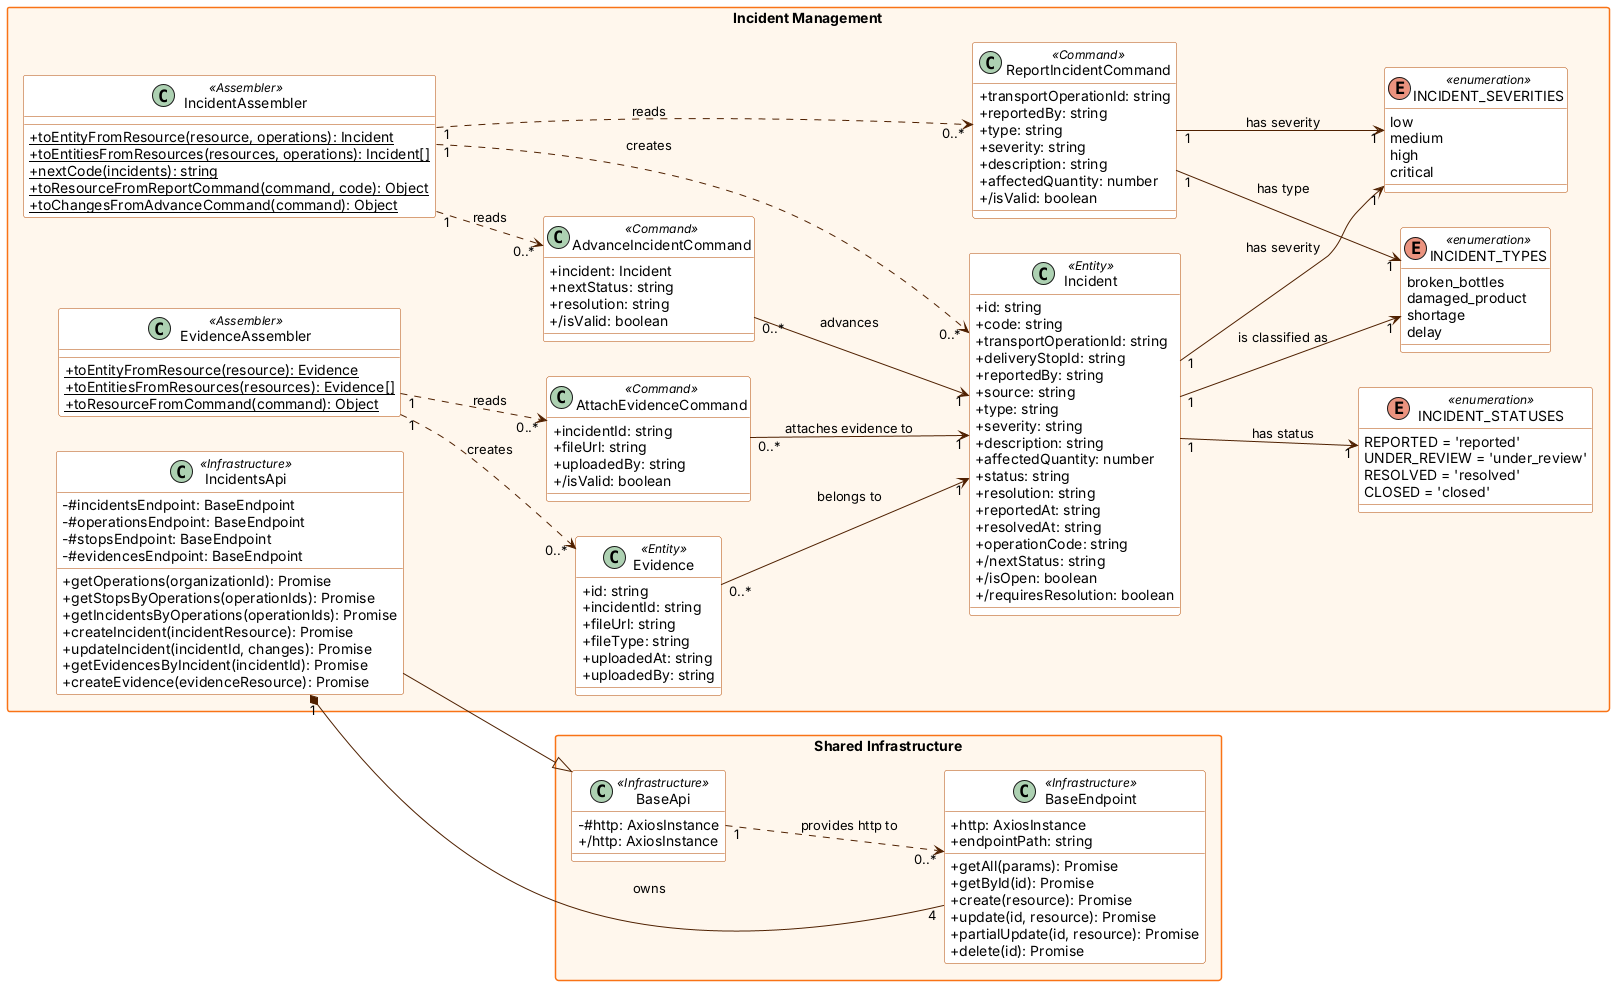

The diagram above was rendered by PlantUML. Its source (embedded in the PNG):
@startuml
' BottleTrack - Frontend Web Application (JavaScript / Vue 3)
' Naming conventions applied (JavaScript):
'   - Classes and assemblers: PascalCase
'   - Attributes and methods: camelCase
'   - Enumerations: Object.freeze constants, named in UPPER_SNAKE_CASE as in the code
'   - Private members: prefixed with # (e.g. #http)
'   - / before a name = getter (derived, read-only property)
skinparam classAttributeIconSize 0
skinparam packageStyle rectangle
skinparam shadowing false
skinparam defaultFontName Arial
skinparam class {
  BackgroundColor #ffffff
  BorderColor #b34900
  ArrowColor #4f2000
}
skinparam package {
  BackgroundColor #fff7ed
  BorderColor #f97316
}
left to right direction

package "Shared Infrastructure" {
  class BaseApi <<Infrastructure>> {
    - #http: AxiosInstance
    + /http: AxiosInstance
  }
  class BaseEndpoint <<Infrastructure>> {
    + http: AxiosInstance
    + endpointPath: string
    + getAll(params): Promise
    + getById(id): Promise
    + create(resource): Promise
    + update(id, resource): Promise
    + partialUpdate(id, resource): Promise
    + delete(id): Promise
  }
  BaseApi "1" ..> "0..*" BaseEndpoint : provides http to
}
package "Incident Management" {
  class Incident <<Entity>> {
    + id: string
    + code: string
    + transportOperationId: string
    + deliveryStopId: string
    + reportedBy: string
    + source: string
    + type: string
    + severity: string
    + description: string
    + affectedQuantity: number
    + status: string
    + resolution: string
    + reportedAt: string
    + resolvedAt: string
    + operationCode: string
    + /nextStatus: string
    + /isOpen: boolean
    + /requiresResolution: boolean
  }
  class Evidence <<Entity>> {
    + id: string
    + incidentId: string
    + fileUrl: string
    + fileType: string
    + uploadedAt: string
    + uploadedBy: string
  }
  class ReportIncidentCommand <<Command>> {
    + transportOperationId: string
    + reportedBy: string
    + type: string
    + severity: string
    + description: string
    + affectedQuantity: number
    + /isValid: boolean
  }
  class AdvanceIncidentCommand <<Command>> {
    + incident: Incident
    + nextStatus: string
    + resolution: string
    + /isValid: boolean
  }
  class AttachEvidenceCommand <<Command>> {
    + incidentId: string
    + fileUrl: string
    + uploadedBy: string
    + /isValid: boolean
  }
  enum INCIDENT_STATUSES <<enumeration>> {
    REPORTED = 'reported'
    UNDER_REVIEW = 'under_review'
    RESOLVED = 'resolved'
    CLOSED = 'closed'
  }
  enum INCIDENT_TYPES <<enumeration>> {
    broken_bottles
    damaged_product
    shortage
    delay
  }
  enum INCIDENT_SEVERITIES <<enumeration>> {
    low
    medium
    high
    critical
  }
  class IncidentsApi <<Infrastructure>> {
    - #incidentsEndpoint: BaseEndpoint
    - #operationsEndpoint: BaseEndpoint
    - #stopsEndpoint: BaseEndpoint
    - #evidencesEndpoint: BaseEndpoint
    + getOperations(organizationId): Promise
    + getStopsByOperations(operationIds): Promise
    + getIncidentsByOperations(operationIds): Promise
    + createIncident(incidentResource): Promise
    + updateIncident(incidentId, changes): Promise
    + getEvidencesByIncident(incidentId): Promise
    + createEvidence(evidenceResource): Promise
  }
  class IncidentAssembler <<Assembler>> {
    + {static} toEntityFromResource(resource, operations): Incident
    + {static} toEntitiesFromResources(resources, operations): Incident[]
    + {static} nextCode(incidents): string
    + {static} toResourceFromReportCommand(command, code): Object
    + {static} toChangesFromAdvanceCommand(command): Object
  }
  class EvidenceAssembler <<Assembler>> {
    + {static} toEntityFromResource(resource): Evidence
    + {static} toEntitiesFromResources(resources): Evidence[]
    + {static} toResourceFromCommand(command): Object
  }
  Evidence "0..*" --> "1" Incident : belongs to
  Incident "1" --> "1" INCIDENT_STATUSES : has status
  Incident "1" --> "1" INCIDENT_TYPES : is classified as
  Incident "1" --> "1" INCIDENT_SEVERITIES : has severity
  ReportIncidentCommand "1" --> "1" INCIDENT_TYPES : has type
  ReportIncidentCommand "1" --> "1" INCIDENT_SEVERITIES : has severity
  AdvanceIncidentCommand "0..*" --> "1" Incident : advances
  AttachEvidenceCommand "0..*" --> "1" Incident : attaches evidence to
  IncidentAssembler "1" ..> "0..*" Incident : creates
  IncidentAssembler "1" ..> "0..*" ReportIncidentCommand : reads
  IncidentAssembler "1" ..> "0..*" AdvanceIncidentCommand : reads
  EvidenceAssembler "1" ..> "0..*" Evidence : creates
  EvidenceAssembler "1" ..> "0..*" AttachEvidenceCommand : reads
  IncidentsApi "1" *-- "4" BaseEndpoint : owns
  IncidentsApi --|> BaseApi
}
@enduml